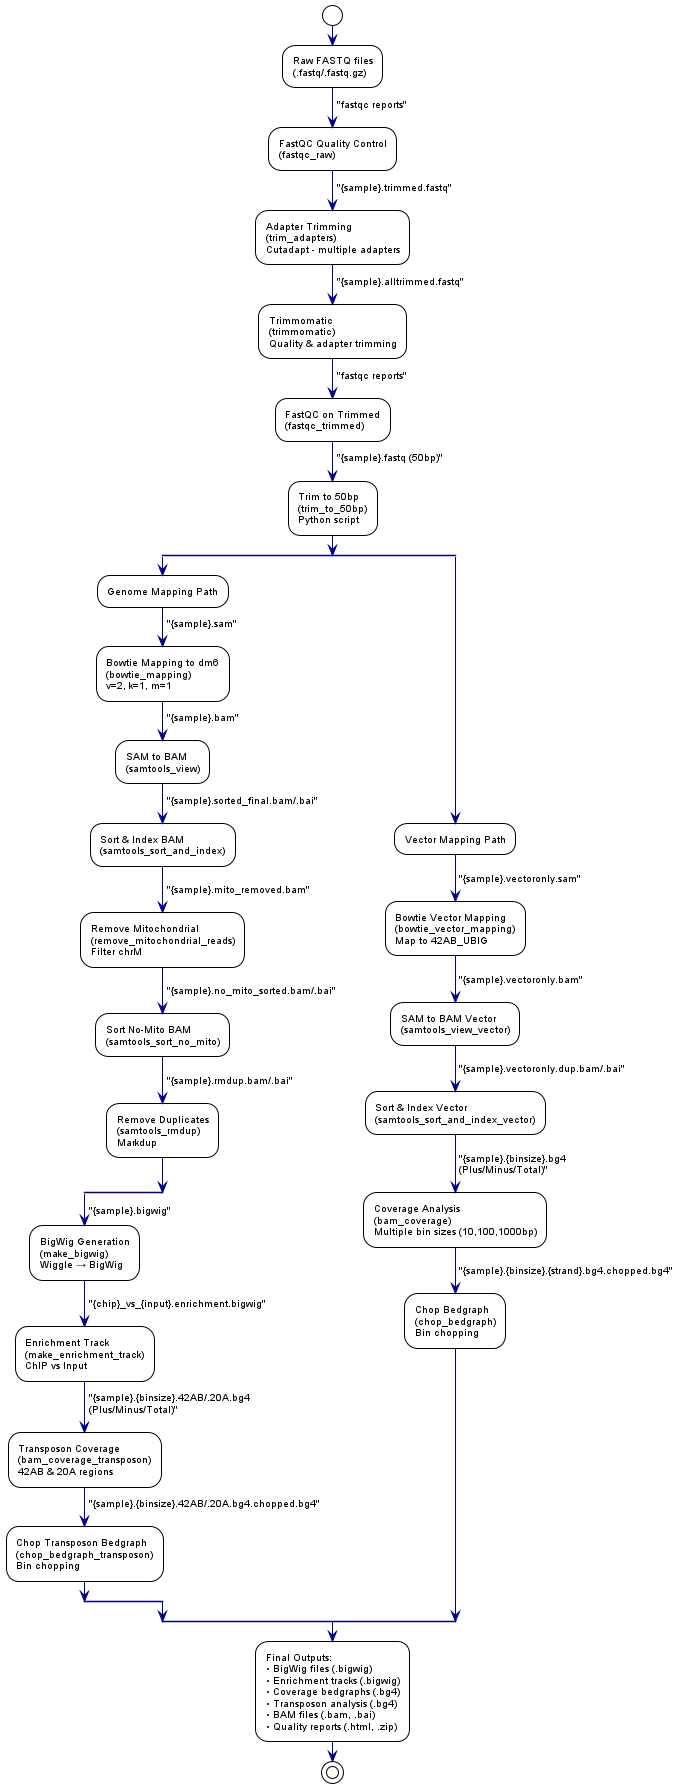

The diagram above was rendered by PlantUML. Its source (embedded in the PNG):
@startuml chipseq_workflow
!theme plain
skinparam defaultFontName Arial
skinparam defaultFontSize 10
skinparam arrow {
    Color DarkBlue
}
skinparam rectangle {
    BackgroundColor LightBlue
    BorderColor DarkBlue
}

start

:Raw FASTQ files\n(.fastq/.fastq.gz);
-> "fastqc reports";
:FastQC Quality Control\n(fastqc_raw);
-> "{sample}.trimmed.fastq";
:Adapter Trimming\n(trim_adapters)\nCutadapt - multiple adapters;
-> "{sample}.alltrimmed.fastq";
:Trimmomatic\n(trimmomatic)\nQuality & adapter trimming;
-> "fastqc reports";
:FastQC on Trimmed\n(fastqc_trimmed);
-> "{sample}.fastq (50bp)";
:Trim to 50bp\n(trim_to_50bp)\nPython script;

split
  :Genome Mapping Path;
  -> "{sample}.sam";
  :Bowtie Mapping to dm6\n(bowtie_mapping)\nv=2, k=1, m=1;
  
  -> "{sample}.bam";
  :SAM to BAM\n(samtools_view);
  
  -> "{sample}.sorted_final.bam/.bai";
  :Sort & Index BAM\n(samtools_sort_and_index);
  
  -> "{sample}.mito_removed.bam";
  :Remove Mitochondrial\n(remove_mitochondrial_reads)\nFilter chrM;
  
  -> "{sample}.no_mito_sorted.bam/.bai";
  :Sort No-Mito BAM\n(samtools_sort_no_mito);
  
  -> "{sample}.rmdup.bam/.bai";
  :Remove Duplicates\n(samtools_rmdup)\nMarkdup;
  
  split
    -> "{sample}.bigwig";
    :BigWig Generation\n(make_bigwig)\nWiggle → BigWig;
    -> "{chip}_vs_{input}.enrichment.bigwig";
    :Enrichment Track\n(make_enrichment_track)\nChIP vs Input;
    -> "{sample}.{binsize}.42AB/.20A.bg4\n(Plus/Minus/Total)";
    :Transposon Coverage\n(bam_coverage_transposon)\n42AB & 20A regions;
    -> "{sample}.{binsize}.42AB/.20A.bg4.chopped.bg4";
    :Chop Transposon Bedgraph\n(chop_bedgraph_transposon)\nBin chopping;
  split end
  
split again
  :Vector Mapping Path;
  -> "{sample}.vectoronly.sam";
  :Bowtie Vector Mapping\n(bowtie_vector_mapping)\nMap to 42AB_UBIG;
  
  -> "{sample}.vectoronly.bam";
  :SAM to BAM Vector\n(samtools_view_vector);
  
  -> "{sample}.vectoronly.dup.bam/.bai";
  :Sort & Index Vector\n(samtools_sort_and_index_vector);
  
  -> "{sample}.{binsize}.bg4\n(Plus/Minus/Total)";
  :Coverage Analysis\n(bam_coverage)\nMultiple bin sizes (10,100,1000bp);
  
  -> "{sample}.{binsize}.{strand}.bg4.chopped.bg4";
  :Chop Bedgraph\n(chop_bedgraph)\nBin chopping;
  
split end

:Final Outputs:\n• BigWig files (.bigwig)\n• Enrichment tracks (.bigwig)\n• Coverage bedgraphs (.bg4)\n• Transposon analysis (.bg4)\n• BAM files (.bam, .bai)\n• Quality reports (.html, .zip);

stop

@enduml